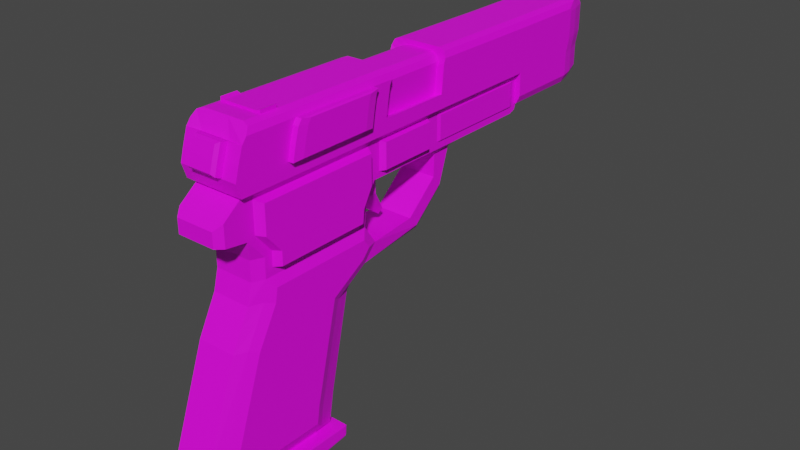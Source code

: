 # Source: DJ_Arbuz_Glock.blend  (saved by Blender 3.5.10; exported with 4.5.12 LTS)
import bpy
from mathutils import Matrix  # noqa: F401  (used for matrix-valued properties, if any)

bpy.ops.wm.read_factory_settings(use_empty=True)
scene = bpy.context.scene
scene.name = 'Scene'

# ---- collections
col_collection = bpy.data.collections.new('Collection'); scene.collection.children.link(col_collection)

# ---- images (referenced by path relative to the original .blend; pixels are not part of the script)
import os
ASSET_DIR = os.environ.get("B2B_ASSET_DIR", "")  # directory of the original .blend (textures are referenced by path, not embedded)
HERE = os.path.dirname(os.path.abspath(__file__))  # packed textures are extracted next to this script under _unpacked/

def load_image(name, relpath, width, height, colorspace="sRGB"):
    """Load a texture the original file referenced (path relative to the .blend, or extracted next to this script)."""
    p = next((c for c in (os.path.join(HERE, relpath), os.path.join(ASSET_DIR, relpath)) if relpath and os.path.exists(c)), "")
    if p:
        img = bpy.data.images.load(p, check_existing=True)
        img.name = name
    else:  # same state as the original file: an image datablock whose file is absent (Cycles renders it pink)
        img = bpy.data.images.new(name, width, height)
        img.source = "FILE"
        img.filepath = "//" + (relpath or name)
    img.colorspace_settings.name = colorspace
    return img
img_pistoltexture_png = load_image('pistoltexture.png', 'textures/pistoltexture.png', 1024, 1024, 'sRGB')

# ---- materials (node trees are filled in below, after node groups)
mat_pistolet = bpy.data.materials.new('pistolet')
mat_pistolet.use_transparent_shadow = False

# ---- material node trees
mat_pistolet.use_nodes = True; mat_pistolet.node_tree.nodes.clear()
_N = mat_pistolet.node_tree.nodes; _L = mat_pistolet.node_tree.links
n0 = _N.new('ShaderNodeOutputMaterial'); n0.name = 'Material Output'; n0.location = (300, 300)
n1 = _N.new('ShaderNodeTexImage'); n1.name = 'Image Texture'; n1.location = (-282, 198)
n1.image = img_pistoltexture_png
n1.interpolation = 'Closest'
n2 = _N.new('ShaderNodeBsdfPrincipled'); n2.name = 'Principled BSDF'; n2.location = (10, 300)
n2.distribution = 'GGX'
n2.subsurface_method = 'RANDOM_WALK_SKIN'
n2.inputs[3].default_value = 1.45
n2.inputs[27].default_value = (0.0, 0.0, 0.0, 1.0)
n2.inputs[28].default_value = 1.0
_L.new(n2.outputs[0], n0.inputs[0])
_L.new(n1.outputs[0], n2.inputs[0])
n0.is_active_output = True

# ---- world
world_world = bpy.data.worlds.new('World'); scene.world = world_world
world_world.use_nodes = True; world_world.node_tree.nodes.clear()
_N = world_world.node_tree.nodes; _L = world_world.node_tree.links
n0 = _N.new('ShaderNodeOutputWorld'); n0.name = 'World Output'; n0.location = (300, 300)
n1 = _N.new('ShaderNodeBackground'); n1.name = 'Background'; n1.location = (10, 300)
n1.inputs[0].default_value = (0.05088, 0.05088, 0.05088, 1.0)
_L.new(n1.outputs[0], n0.inputs[0])
n0.is_active_output = True
world_world.color = (0.05088, 0.05088, 0.05088)
world_world.use_sun_shadow = False
world_world.sun_shadow_jitter_overblur = 0.0

# ---- meshes
me_cube_001 = bpy.data.meshes.new('Cube.001')
me_cube_001.from_pydata([(0.2319, -0.4175, -0.4704), (0.2005, -0.494, -0.3449), (0.2319, 0.3543, -0.4704), (0.2319, 0.3753, -0.3299), (0.2005, -0.2228, 0.4305), (0.2319, 0.571, 0.481), (0.2005, -0.05827, 0.7249), (0.2319, 0.9369, 0.7316), (0.2319, 0.8731, 0.6602), (0.2319, -0.06024, 0.5607), (0.2005, -0.1635, 1.208), (0.2005, 0.972, 1.224), (0.2319, 0.03623, 0.8074), (0.2005, 0.03648, 1.07), (0.2005, 0.8842, 1.067), (0.2319, 0.886, 0.8074), (0.2005, -0.09961, 1.481), (0.2005, 0.972, 1.481), (0.2005, 2.692, 1.268), (0.2005, 2.692, 1.484), (0.2005, 1.622, 1.492), (0.2005, 1.622, 1.26), (0.0, 1.595, 0.599), (0.2005, 1.955, 1.484), (0.1554, 1.56, 0.639), (0.2005, 1.955, 1.268), (0.1554, 1.485, 0.7249), (0.2005, -0.3446, 1.234), (0.0, 1.485, 0.7249), (0.2005, -0.3446, 1.407), (0.0, 0.5557, -0.5991), (0.0, 0.5991, -0.3449), (0.0, -0.5991, -0.5991), (0.0, -0.5991, -0.3449), (0.0, 0.7732, 0.4305), (0.0, -0.3186, 0.4305), (0.0, 1.036, 0.7249), (0.0, -0.1635, 0.7249), (0.0, 0.9235, 0.599), (0.0, -0.2298, 0.599), (0.0, 1.036, 1.208), (0.0, -0.1635, 1.208), (0.0, 0.9277, 0.8857), (0.0, 0.9462, 1.047), (0.0, -0.1213, 0.8857), (0.0, -0.1213, 1.047), (0.0, 1.036, 1.545), (0.0, -0.1635, 1.545), (0.0, 2.753, 1.545), (0.0, 1.675, 1.208), (0.0, 1.675, 1.545), (0.0, 1.955, 1.208), (0.0, 1.955, 1.545), (0.0, -0.404, 1.243), (0.0, -0.404, 1.361), (0.0, 1.871, 0.8402), (0.1554, 1.836, 0.8802), (0.1554, 1.761, 0.9661), (0.0, 1.761, 0.9661), (0.0, 1.932, 1.169), (0.1554, 1.932, 1.169), (0.1554, 1.766, 1.152), (0.0, 1.766, 1.152), (0.1589, 0.5991, -0.3449), (0.1589, -0.5991, -0.5991), (0.1589, 0.7732, 0.4305), (0.1589, 0.9235, 0.599), (0.1589, 1.036, 1.545), (0.1589, 2.753, 1.545), (0.1589, 1.955, 1.208), (0.1232, 1.595, 0.599), (0.1589, 0.5557, -0.5991), (0.1589, -0.5991, -0.3449), (0.1589, -0.3186, 0.4305), (0.1589, -0.1635, 0.7249), (0.1589, -0.2298, 0.599), (0.1589, -0.1635, 1.208), (0.1589, -0.1213, 0.8857), (0.1589, -0.1213, 1.047), (0.1589, -0.1635, 1.545), (0.1589, 1.675, 1.545), (0.1589, 1.955, 1.545), (0.1589, -0.404, 1.243), (0.1589, -0.404, 1.361), (0.1232, 1.871, 0.8402), (0.2005, 0.4523, -0.3449), (0.2005, 0.4217, -0.5488), (0.2005, -0.497, -0.5488), (0.2319, -0.4158, -0.3588), (0.2005, 0.6394, 0.4305), (0.2319, -0.1511, 0.3982), (0.2005, 0.9235, 0.599), (0.2005, 1.036, 0.7249), (0.2005, -0.1286, 0.599), (0.2319, 0.01651, 0.6981), (0.2005, 0.8707, 0.9496), (0.2005, 0.03528, 0.9496), (0.2005, -0.02764, 1.047), (0.2005, -0.09961, 1.231), (0.2005, -0.02926, 0.8857), (0.2005, 1.089, 1.26), (0.2005, 0.9462, 1.047), (0.2005, 0.9277, 0.8857), (0.2005, 1.089, 1.492), (0.2005, -0.1635, 1.545), (0.2656, 0.9356, 1.221), (0.2656, -0.06178, 1.227), (0.2656, 0.8538, 1.075), (0.2656, 0.06489, 1.077), (0.2656, 0.06376, 0.9657), (0.2656, 0.8413, 0.9657), (0.2656, 0.9356, 1.46), (0.2656, -0.06178, 1.46), (0.2005, 1.036, 1.208), (0.2005, 1.036, 1.545), (0.2005, 1.736, 1.268), (0.2005, 1.736, 1.484), (0.2441, 1.115, 1.272), (0.2441, 1.115, 1.481), (0.2441, 1.596, 1.272), (0.2441, 1.596, 1.481), (0.2005, 2.753, 1.545), (0.2005, 1.955, 1.545), (0.2005, 1.955, 1.208), (0.2005, 1.675, 1.208), (0.2005, 1.675, 1.545), (0.2129, 1.967, 1.276), (0.2129, 1.967, 1.477), (0.2129, 2.652, 1.276), (0.2129, 2.652, 1.477), (0.2129, 1.763, 1.276), (0.2129, 1.763, 1.477), (0.0, 2.753, 1.28), (0.0, 2.68, 1.208), (0.0, 2.732, 1.229), (0.1589, 2.68, 1.208), (0.1589, 2.753, 1.28), (0.1589, 2.732, 1.229), (0.2005, 2.68, 1.208), (0.2005, 2.753, 1.28), (0.2005, 2.702, 1.259), (0.2005, 2.732, 1.229)], [(49, 51), (55, 58)], [(71, 63, 85, 86), (2, 3, 88, 0), (71, 86, 87, 64), (9, 8, 7, 94), (88, 3, 5, 90), (72, 1, 4, 73), (78, 97, 10, 76), (75, 93, 6, 74), (73, 4, 93, 75), (90, 5, 8, 9), (95, 14, 107, 110), (17, 16, 112, 111), (94, 7, 15, 12), (16, 98, 106, 112), (74, 6, 99, 77), (77, 99, 97, 78), (10, 104, 29, 27), (81, 122, 121, 68), (115, 25, 126, 130), (21, 20, 120, 119), (67, 114, 125, 80), (23, 116, 131, 127), (36, 92, 26, 28), (80, 125, 122, 81), (66, 38, 22, 70), (82, 27, 29, 83), (76, 10, 27, 82), (79, 47, 54, 83), (28, 26, 57, 58), (92, 91, 24, 26), (123, 124, 61, 60), (113, 40, 49, 124), (136, 132, 48, 68), (123, 69, 135, 138), (67, 46, 47, 79), (102, 42, 43, 101), (92, 36, 42, 102), (101, 43, 40, 113), (65, 34, 38, 66), (38, 36, 28, 22), (63, 31, 34, 65), (64, 72, 33, 32), (87, 1, 72, 64), (24, 70, 84, 56), (70, 22, 55, 84), (26, 24, 56, 57), (60, 59, 62, 61), (58, 57, 61, 62), (57, 56, 60, 61), (56, 84, 55, 59, 60), (59, 51, 69, 123, 60), (49, 62, 61, 124), (85, 63, 65, 89), (89, 65, 66, 91), (114, 67, 79, 104), (19, 18, 140, 139, 121), (139, 136, 68, 121), (104, 79, 83, 29), (41, 76, 82, 53), (53, 82, 83, 54), (91, 66, 70, 24), (50, 80, 81, 52), (46, 67, 80, 50), (52, 81, 68, 48), (44, 77, 78, 45), (37, 74, 77, 44), (35, 73, 75, 39), (39, 75, 74, 37), (45, 78, 76, 41), (33, 72, 73, 35), (30, 71, 64, 32), (30, 31, 63, 71), (3, 2, 86, 85), (2, 0, 87, 86), (0, 88, 1, 87), (5, 3, 85, 89), (88, 90, 4, 1), (7, 8, 91, 92), (90, 9, 93, 4), (8, 5, 89, 91), (9, 94, 6, 93), (15, 7, 92, 102), (94, 12, 99, 6), (12, 15, 102, 99), (13, 98, 10, 97), (96, 13, 97, 99), (11, 14, 101, 113), (14, 95, 102, 101), (95, 96, 99, 102), (16, 17, 114, 104), (17, 11, 113, 114), (98, 16, 104, 10), (106, 105, 111, 112), (108, 107, 105, 106), (109, 110, 107, 108), (13, 96, 109, 108), (11, 17, 111, 105), (96, 95, 110, 109), (14, 11, 105, 107), (98, 13, 108, 106), (100, 103, 114, 113), (21, 100, 113, 124), (103, 20, 125, 114), (20, 21, 124, 125), (118, 117, 119, 120), (100, 21, 119, 117), (20, 103, 118, 120), (103, 100, 117, 118), (18, 25, 123, 138, 140), (23, 19, 121, 122), (25, 115, 124, 123), (115, 116, 125, 124), (116, 23, 122, 125), (127, 126, 128, 129), (131, 130, 126, 127), (18, 19, 129, 128), (25, 18, 128, 126), (116, 115, 130, 131), (19, 23, 127, 129), (138, 141, 140), (141, 139, 140), (136, 139, 141, 137), (137, 141, 138, 135), (132, 136, 137, 134), (134, 137, 135, 133), (69, 51, 133, 135)])
_uv = me_cube_001.uv_layers.new(name='UVMap')
_uv.uv.foreach_set('vector', [0.0291, 0.747, 0.02808, 0.7746, 0.01211, 0.7713, 0.01335, 0.7493, 0.1561, 0.8681, 0.1634, 0.8524, 0.2417, 0.9084, 0.2344, 0.9198, 0.005196, 0.7375, 0.01287, 0.7535, 0.01287, 0.8628, 0.005196, 0.8749, 0.2672, 0.7913, 0.1792, 0.7187, 0.1775, 0.7072, 0.2686, 0.7722, 0.2417, 0.9084, 0.1634, 0.8524, 0.1979, 0.7571, 0.2656, 0.8139, 0.02434, 0.8746, 0.007256, 0.8689, 0.008537, 0.738, 0.02434, 0.7432, 0.01054, 0.8364, 0.02379, 0.8388, 0.003984, 0.8556, 0.001776, 0.8559, 0.008277, 0.7759, 0.02241, 0.7785, 0.02775, 0.7967, 0.01313, 0.7939, 0.001776, 0.7518, 0.01528, 0.7543, 0.02241, 0.7785, 0.008277, 0.7759, 0.2656, 0.8139, 0.1979, 0.7571, 0.1792, 0.7187, 0.2672, 0.7913, 0.2136, 0.8712, 0.1991, 0.8706, 0.1989, 0.8617, 0.2124, 0.8623, 0.147, 0.8952, 0.2789, 0.8952, 0.2742, 0.9036, 0.1514, 0.9036, 0.2686, 0.7722, 0.1775, 0.7072, 0.1886, 0.7056, 0.274, 0.7598, 0.2127, 0.8906, 0.1822, 0.8952, 0.1805, 0.8861, 0.2088, 0.8818, 0.01313, 0.7939, 0.02775, 0.7967, 0.02738, 0.8181, 0.01432, 0.8158, 0.01432, 0.8158, 0.02738, 0.8181, 0.02379, 0.8388, 0.01054, 0.8364, 0.01658, 0.7389, 0.01658, 0.761, 0.004692, 0.7519, 0.004692, 0.7406, 0.006663, 0.8569, 0.001176, 0.8569, 0.001176, 0.7516, 0.006663, 0.7516, 0.2617, 0.9162, 0.2354, 0.9162, 0.234, 0.9144, 0.2584, 0.9144, 0.2505, 0.8923, 0.2505, 0.921, 0.2472, 0.9196, 0.2472, 0.8937, 0.008613, 0.8701, 0.00285, 0.8701, 0.00285, 0.7815, 0.008613, 0.7815, 0.2354, 0.9002, 0.2617, 0.9002, 0.2584, 0.902, 0.234, 0.902, 0.02804, 0.8378, 0.002783, 0.8378, 0.008461, 0.7811, 0.02804, 0.7811, 0.008613, 0.7815, 0.00285, 0.7815, 0.00285, 0.7426, 0.008613, 0.7426, 0.02996, 0.8627, 0.003449, 0.8627, 0.003449, 0.7506, 0.024, 0.7506, 0.000793, 0.7412, 0.004692, 0.7406, 0.004692, 0.7519, 0.000793, 0.749, 0.008516, 0.8724, 0.003078, 0.8724, 0.003078, 0.8484, 0.008516, 0.8406, 0.02701, 0.7635, 0.01658, 0.7635, 0.01658, 0.7436, 0.02701, 0.7436, 0.0009903, 0.7614, 0.03052, 0.7614, 0.03052, 0.8311, 0.0009903, 0.8311, 0.02846, 0.8285, 0.02463, 0.8403, 0.003523, 0.7984, 0.01175, 0.8, 0.02603, 0.8388, 0.02603, 0.8719, 0.02071, 0.8612, 0.02071, 0.8415, 0.0007238, 0.754, 0.03068, 0.754, 0.03068, 0.8459, 0.0007238, 0.8459, 0.005068, 0.8422, 0.02338, 0.8422, 0.02338, 0.8722, 0.005068, 0.8722, 0.02603, 0.8388, 0.02113, 0.8388, 0.02113, 0.7532, 0.02603, 0.7532, 0.008997, 0.7451, 0.02518, 0.7451, 0.02518, 0.8672, 0.008997, 0.8672, 0.001952, 0.8091, 0.03028, 0.8091, 0.03028, 0.8265, 0.001952, 0.8265, 0.001952, 0.7817, 0.03028, 0.7817, 0.03028, 0.8091, 0.001952, 0.8091, 0.001952, 0.8265, 0.03028, 0.8265, 0.03028, 0.8383, 0.001952, 0.8383, 0.002433, 0.7946, 0.0285, 0.7946, 0.0285, 0.8317, 0.002433, 0.8317, 0.0, 0.0, 0.0, 0.0, 0.0, 0.0, 0.0, 0.0, 0.005566, 0.7726, 0.02453, 0.7726, 0.02453, 0.8674, 0.005566, 0.8674, 0.03088, 0.8217, 0.03088, 0.8694, 0.001074, 0.8694, 0.001074, 0.8217, 0.00525, 0.8061, 0.004718, 0.7678, 0.02592, 0.7678, 0.02592, 0.8155, 0.02649, 0.8563, 0.0208, 0.8607, 0.01895, 0.8186, 0.02464, 0.8142, 0.0208, 0.8607, 0.003203, 0.8596, 0.001351, 0.8175, 0.01895, 0.8186, 0.01175, 0.8, 0.003523, 0.7984, 0.008602, 0.772, 0.01683, 0.7735, 0.428, 0.5, 0.428, 0.375, 0.428, 0.375, 0.428, 0.5, 0.0009903, 0.8311, 0.03052, 0.8311, 0.03052, 0.855, 0.0009903, 0.855, 0.01683, 0.7735, 0.008602, 0.772, 0.02341, 0.7552, 0.02846, 0.7664, 0.02464, 0.8142, 0.01895, 0.8186, 0.001351, 0.8175, 0.004293, 0.7693, 0.02649, 0.7706, 0.002365, 0.8415, 0.002365, 0.8388, 0.02113, 0.8388, 0.02603, 0.8388, 0.02071, 0.8415, 0.03068, 0.8459, 0.03068, 0.8612, 0.007458, 0.8612, 0.0007238, 0.8459, 0.01211, 0.7713, 0.02808, 0.7746, 0.0291, 0.8596, 0.01442, 0.8566, 0.01113, 0.8357, -0.0001843, 0.8084, 0.005773, 0.7583, 0.01113, 0.7587, 0.004765, 0.7451, 0.008997, 0.7451, 0.008997, 0.8672, 0.004765, 0.8672, 0.02444, 0.7595, 0.009769, 0.7595, 0.009118, 0.7589, 0.01056, 0.7554, 0.02858, 0.7554, 0.00028, 0.8422, 0.005068, 0.8422, 0.005068, 0.8722, 0.0002799, 0.8722, 0.02974, 0.7635, 0.02701, 0.7635, 0.02701, 0.7436, 0.02974, 0.7485, 0.02931, 0.8724, 0.008516, 0.8724, 0.008516, 0.8406, 0.02931, 0.8406, 0.01658, 0.7389, 0.02701, 0.7389, 0.02701, 0.7436, 0.01658, 0.7436, 0.01146, 0.7546, 0.01779, 0.7551, 0.01779, 0.8733, 0.009658, 0.867, 0.03065, 0.7815, 0.008613, 0.7815, 0.008613, 0.7426, 0.03065, 0.7426, 0.03065, 0.8701, 0.008613, 0.8701, 0.008613, 0.7815, 0.03065, 0.7815, 0.02764, 0.8569, 0.006663, 0.8569, 0.006663, 0.7516, 0.02764, 0.7516, 0.001477, 0.8172, 0.02925, 0.8172, 0.02925, 0.8451, 0.001477, 0.8451, 0.001477, 0.7884, 0.02925, 0.7884, 0.02925, 0.8172, 0.001477, 0.8172, 0.00432, 0.8475, 0.02548, 0.8475, 0.02548, 0.8728, 0.00432, 0.8728, 0.001477, 0.7652, 0.02925, 0.7652, 0.02925, 0.7884, 0.001477, 0.7884, 0.001477, 0.8451, 0.02925, 0.8451, 0.02925, 0.8722, 0.001477, 0.8722, 0.00432, 0.738, 0.02548, 0.738, 0.02548, 0.8475, 0.00432, 0.8475, 0.007535, 0.7426, 0.02536, 0.7426, 0.02536, 0.8721, 0.007535, 0.8721, 0.02453, 0.7418, 0.02453, 0.7726, 0.005566, 0.7726, 0.005566, 0.7418, 0.003085, 0.7712, 0.003937, 0.756, 0.01335, 0.7493, 0.01211, 0.7713, 0.02279, 0.7615, 0.02279, 0.8533, 0.01287, 0.8628, 0.01287, 0.7535, 0.01626, 0.7612, 0.01358, 0.769, 0.007355, 0.7679, 0.01225, 0.7536, 0.005495, 0.8604, 0.003085, 0.7712, 0.01211, 0.7713, 0.01442, 0.8566, 0.01358, 0.769, 0.01248, 0.8287, 0.006222, 0.8291, 0.007355, 0.7679, 0.01659, 0.8102, 0.01659, 0.7979, 0.02758, 0.7966, 0.02758, 0.8184, 0.01248, 0.8287, 0.01453, 0.8424, 0.008348, 0.8433, 0.006222, 0.8291, 0.03044, 0.7613, 0.03044, 0.8433, 0.01113, 0.8357, 0.01113, 0.7587, 0.01453, 0.8424, 0.01626, 0.854, 0.009937, 0.8539, 0.008348, 0.8433, 0.005326, 0.8137, 0.01659, 0.8102, 0.02758, 0.8184, 0.003651, 0.8257, 0.01626, 0.854, 0.01485, 0.8621, 0.007868, 0.8659, 0.009937, 0.8539, 0.005712, 0.8595, 0.005712, 0.749, 0.01649, 0.7435, 0.01649, 0.868, 0.01626, 0.7682, 0.02089, 0.7537, 0.02584, 0.7536, 0.02122, 0.7682, 0.01971, 0.7765, 0.01626, 0.7682, 0.02122, 0.7682, 0.02584, 0.7792, 0.02423, 0.8484, 0.019, 0.8299, 0.02591, 0.8294, 0.03125, 0.8482, 0.019, 0.8299, 0.02047, 0.8175, 0.02794, 0.8122, 0.02591, 0.8294, 0.02465, 0.7509, 0.02465, 0.8596, 0.01649, 0.868, 0.01649, 0.7435, 0.0133, 0.7484, 0.0133, 0.8624, 0.006501, 0.8692, 0.006501, 0.7416, 0.0133, 0.8624, 0.02423, 0.8484, 0.03125, 0.8482, 0.006501, 0.8692, 0.0292, 0.7481, 0.0133, 0.7484, 0.006501, 0.7416, 0.03169, 0.7413, 0.1426, 0.8857, 0.2799, 0.8848, 0.2799, 0.9177, 0.1426, 0.9177, 0.16, 0.865, 0.2686, 0.8646, 0.2799, 0.8848, 0.1426, 0.8857, 0.1599, 0.8496, 0.2669, 0.8496, 0.2686, 0.8646, 0.16, 0.865, 0.1616, 0.8906, 0.147, 0.8929, 0.1476, 0.8839, 0.1612, 0.8818, 0.1779, 0.8736, 0.147, 0.8706, 0.1504, 0.8617, 0.1792, 0.8645, 0.2498, 0.8818, 0.147, 0.8818, 0.1506, 0.8736, 0.2463, 0.8736, 0.1991, 0.8706, 0.1779, 0.8736, 0.1792, 0.8645, 0.1989, 0.8617, 0.1822, 0.8952, 0.1616, 0.8906, 0.1612, 0.8818, 0.1805, 0.8861, 0.009211, 0.8685, 0.025, 0.8685, 0.02858, 0.8721, 0.005628, 0.8721, 0.009211, 0.8322, 0.009211, 0.8685, 0.005628, 0.8721, 0.005628, 0.8287, 0.025, 0.8685, 0.025, 0.8322, 0.02858, 0.8287, 0.02858, 0.8721, 0.025, 0.8322, 0.009211, 0.8322, 0.005628, 0.8287, 0.02858, 0.8287, 0.1878, 0.9196, 0.1878, 0.8937, 0.2472, 0.8937, 0.2472, 0.9196, 0.2623, 0.906, 0.1418, 0.906, 0.1478, 0.8958, 0.2563, 0.8958, 0.1418, 0.906, 0.2623, 0.906, 0.2563, 0.9162, 0.1478, 0.9162, 0.1845, 0.921, 0.1845, 0.8923, 0.1878, 0.8937, 0.1878, 0.9196, 0.009769, 0.7595, 0.009769, 0.8096, 0.005628, 0.8096, 0.005628, 0.7603, 0.009118, 0.7589, 0.02444, 0.8096, 0.02444, 0.7595, 0.02858, 0.7554, 0.02858, 0.8096, 0.009769, 0.8096, 0.009769, 0.8245, 0.005628, 0.8287, 0.005628, 0.8096, 0.009769, 0.8245, 0.02444, 0.8245, 0.02858, 0.8287, 0.005628, 0.8287, 0.02444, 0.8245, 0.02444, 0.8096, 0.02858, 0.8096, 0.02858, 0.8287, 0.1723, 0.9199, 0.1723, 0.8945, 0.2589, 0.8945, 0.2589, 0.9199, 0.1465, 0.9199, 0.1465, 0.8945, 0.1723, 0.8945, 0.1723, 0.9199, 0.1471, 0.9162, 0.1471, 0.9028, 0.1518, 0.902, 0.1518, 0.9144, 0.2354, 0.9162, 0.1471, 0.9162, 0.1518, 0.9144, 0.234, 0.9144, 0.2617, 0.9028, 0.2617, 0.9162, 0.2584, 0.9144, 0.2584, 0.902, 0.1471, 0.9002, 0.2354, 0.9002, 0.234, 0.902, 0.1518, 0.902, 0.0279, 0.8433, 0.02338, 0.8388, 0.0279, 0.8369, 0.02338, 0.8388, 0.02338, 0.8324, 0.0279, 0.8369, 0.005068, 0.8422, 0.00028, 0.8422, 0.00028, 0.836, 0.005068, 0.836, 0.005068, 0.836, 0.00028, 0.836, 0.00028, 0.8324, 0.005068, 0.8324, 0.02338, 0.8422, 0.005068, 0.8422, 0.005068, 0.836, 0.02338, 0.836, 0.02338, 0.836, 0.005068, 0.836, 0.005068, 0.8324, 0.02338, 0.8324, 0.02113, 0.8388, 0.002365, 0.8388, 0.002365, 0.7532, 0.02113, 0.7532])
me_cube_001.materials.append(mat_pistolet)
me_cube_001.update()
me_cube_002 = bpy.data.meshes.new('Cube.002')
me_cube_002.from_pydata([(0.2269, -0.3249, 0.1964), (0.248, -0.3445, 0.1498), (0.248, -1.746, -0.2268), (0.248, -0.3651, 0.1129), (0.248, 1.212, -0.2268), (0.248, -0.3855, -0.002049), (0.248, 1.212, 0.1134), (0.248, 1.212, 0.0), (0.248, 1.212, -0.1134), (0.248, -1.714, 0.1124), (0.248, -1.752, -0.003802), (0.248, -1.783, -0.1134), (0.248, -0.4018, -0.1134), (0.248, 0.2401, 0.1449), (0.2269, 0.2524, 0.1914), (0.1759, 0.2575, 0.2107), (0.1499, 1.212, -0.5103), (0.248, 1.212, -0.4206), (0.2193, 1.212, -0.4841), (0.248, 0.2273, 0.1131), (0.248, 0.2146, -0.001279), (0.248, 0.2044, -0.1134), (0.248, 0.2167, -0.2268), (0.248, -1.676, 0.1612), (0.1759, -1.625, 0.2268), (0.2269, -1.64, 0.2076), (0.248, 1.212, 0.1366), (0.1759, 1.212, 0.2026), (0.2269, 1.212, 0.1833), (0.248, 1.869, -0.2268), (0.1759, 2.13, -0.2268), (0.2269, 1.976, -0.2268), (0.248, 1.891, 0.1366), (0.1759, 2.11, 0.2026), (0.2269, 1.968, 0.1833), (0.248, 1.906, 0.1134), (0.1759, 2.168, 0.1134), (0.2269, 2.013, 0.1134), (0.248, 1.906, 0.0), (0.1759, 2.168, 0.0), (0.2269, 2.013, 0.0), (0.1759, 2.168, -0.1134), (0.248, 1.906, -0.1134), (0.2269, 2.013, -0.1134), (0.1759, 2.13, -0.4075), (0.248, 1.869, -0.4206), (0.2269, 1.976, -0.4168), (0.1356, 2.13, -0.4444), (0.1499, 1.869, -0.5103), (0.1457, 1.976, -0.491), (0.1641, 2.13, -0.4336), (0.2193, 1.869, -0.4841), (0.2031, 1.976, -0.4693), (0.248, -0.3821, -0.2268), (0.1759, -0.3168, 0.2156), (0.04078, 0.2575, 0.2107), (0.04078, -1.625, 0.2268), (0.04078, 1.212, 0.2026), (0.04078, 2.11, 0.2026), (0.04078, 2.13, -0.2268), (0.04078, 2.168, -0.1134), (0.04078, 2.168, 0.1134), (0.04078, 2.168, 0.0), (0.04078, -0.3168, 0.2156), (0.1759, 0.2575, 0.2107), (0.1759, -0.3168, 0.2156), (0.2269, 0.2524, 0.1914), (0.0, -1.625, 0.2268), (0.248, 0.2273, 0.1131), (0.248, -0.3651, 0.1129), (0.248, 0.2044, -0.1134), (0.248, -0.4018, -0.1134), (0.248, 0.2146, -0.001279), (0.248, 0.2401, 0.1449), (0.248, -0.3445, 0.1498), (0.2269, -0.3249, 0.1964), (0.248, -0.3855, -0.002049), (0.0, 0.2575, 0.2107), (0.1092, 0.2571, 0.1718), (0.1092, -0.3171, 0.1767), (0.1603, 0.2521, 0.1525), (0.03455, 0.2571, 0.1718), (0.1814, 0.2269, 0.0741), (0.1814, -0.3655, 0.07391), (0.1814, 0.2056, -0.135), (0.1814, -0.3996, -0.1351), (0.1814, 0.2142, -0.04024), (0.1814, 0.2398, 0.1059), (0.1814, -0.3448, 0.1109), (0.1603, -0.3252, 0.1574), (0.1814, -0.3858, -0.04101), (0.03455, -0.3171, 0.1767), (0.124, 1.212, -0.2268), (0.0, 1.212, -0.2268), (0.0, -1.746, -0.2268), (0.124, -1.746, -0.2268), (0.124, -1.783, -0.1134), (0.0, -1.783, -0.1134), (0.124, -1.752, -0.003802), (0.124, -1.714, 0.1124), (0.0, -1.714, 0.1124), (0.124, 0.2167, -0.2268), (0.0, 0.2167, -0.2268), (0.124, -0.3821, -0.2268), (0.0, -0.3821, -0.2268), (0.2269, -0.5113, 0.198), (0.248, -0.5564, 0.1128), (0.248, -0.5792, -0.002297), (0.248, -0.5976, -0.1134), (0.0, -1.824, 0.01779), (0.09852, -1.848, -0.06851), (0.124, -1.768, -0.1178), (0.1165, -1.827, -0.09259), (0.0, -1.848, -0.06851), (0.0, -1.769, -0.1176), (0.0, -1.827, -0.09254), (0.09852, -1.824, 0.01779), (0.124, -1.734, -0.009168), (0.1165, -1.798, 0.009891), (0.09852, -1.794, 0.1107), (0.124, -1.7, 0.108), (0.1165, -1.763, 0.1196), (0.0, -1.7, 0.1082), (0.0, -1.794, 0.1107), (0.0, -1.763, 0.1196), (0.248, -0.5333, 0.1514), (0.248, -0.5754, -0.2268), (0.0, 2.168, 0.1134), (0.0, 2.168, -0.1134), (0.1759, -0.5022, 0.2172), (0.04078, -0.5022, 0.2172), (0.0, 2.168, 0.0), (0.0, -0.5754, -0.2268), (0.124, -0.5754, -0.2268), (0.0, 2.13, -0.2268), (0.248, -1.345, -0.1134), (0.248, -1.319, -0.003247), (0.248, -1.287, 0.1126), (0.0, -1.211, 0.2233), (0.0, -0.5022, 0.2172), (0.1759, -1.211, 0.2233), (0.04078, -1.211, 0.2233), (0.248, -1.255, 0.1576), (0.0, -0.3171, 0.1767), (0.0, -1.314, -0.2268), (0.124, -1.314, -0.2268), (0.0, 0.2571, 0.1718), (0.2269, -1.223, 0.204), (0.0, -0.3168, 0.2156), (0.248, -1.314, -0.2268), (0.0, 2.11, 0.2026), (0.0, 1.212, 0.2026), (0.2935, -1.255, 0.1576), (0.3043, -1.183, 0.1471), (0.3043, -0.6177, 0.1423), (0.2935, -0.5333, 0.1514), (0.3043, -0.6353, 0.1128), (0.2935, -0.5564, 0.1128), (0.3043, -0.6581, -0.002399), (0.2935, -0.5792, -0.002297), (0.3043, -0.6748, -0.1035), (0.2935, -0.5976, -0.1134), (0.3043, -1.264, -0.1035), (0.2935, -1.345, -0.1134), (0.2935, -1.319, -0.003247), (0.3043, -1.241, -0.003146), (0.2935, -1.287, 0.1126), (0.3043, -1.208, 0.1126), (0.0, 2.13, -0.4075), (0.0, 2.13, -0.4444), (0.0, 1.869, -0.5103), (0.0, 1.976, -0.491), (0.0, 2.13, -0.4336), (0.0, 1.212, -0.5103), (0.248, -1.491, -0.1134), (0.248, -1.637, -0.1134), (0.248, -1.464, -0.003432), (0.248, -1.608, -0.003617), (0.248, -1.43, 0.1125), (0.248, -1.572, 0.1125), (0.1759, -1.349, 0.2244), (0.1759, -1.487, 0.2256), (0.04078, -1.349, 0.2244), (0.04078, -1.487, 0.2256), (0.0, -1.349, 0.2244), (0.0, -1.487, 0.2256), (0.0, -1.458, -0.2268), (0.0, -1.602, -0.2268), (0.124, -1.458, -0.2268), (0.124, -1.602, -0.2268), (0.248, -1.536, 0.16), (0.248, -1.395, 0.1588), (0.2269, -1.501, 0.2064), (0.2269, -1.362, 0.2052), (0.248, -1.602, -0.2268), (0.248, -1.458, -0.2268), (0.1367, -0.3168, 0.2156), (0.1367, -1.625, 0.2268), (0.1367, -0.5022, 0.2172), (0.1367, -1.211, 0.2233), (0.1367, -1.349, 0.2244), (0.1367, -1.487, 0.2256), (0.1759, -1.348, 0.2549), (0.1759, -1.486, 0.2561), (0.04078, -1.348, 0.2403), (0.04078, -1.486, 0.2415), (0.0, -1.348, 0.2403), (0.0, -1.486, 0.2415), (0.1367, -1.348, 0.2403), (0.1367, -1.486, 0.2415), (0.1759, 2.03, 0.2026), (0.2269, 1.901, 0.1833), (0.248, 1.831, 0.1366), (0.248, 1.844, 0.1134), (0.248, 1.844, -0.1134), (0.248, 1.81, -0.2268), (0.248, 1.81, -0.4206), (0.248, 1.844, 0.0), (0.1499, 1.81, -0.5103), (0.2193, 1.81, -0.4841), (0.04078, 2.03, 0.2026), (0.0, 2.03, 0.2026), (0.0, 1.81, -0.5103), (0.04078, 2.03, 0.2108), (0.04078, 2.11, 0.2108), (0.0, 2.03, 0.2245), (0.0, 2.11, 0.2245)], [], [(212, 213, 35, 32), (189, 194, 2, 95), (220, 210, 33, 58), (194, 175, 11, 2), (175, 177, 10, 11), (177, 179, 9, 10), (179, 190, 23, 9), (214, 215, 29, 42), (213, 217, 38, 35), (217, 214, 42, 38), (62, 61, 36, 39), (215, 4, 17, 216), (59, 60, 41, 30), (60, 62, 39, 41), (61, 58, 33, 36), (219, 18, 16, 218), (28, 14, 13, 26), (216, 17, 18, 219), (181, 24, 25, 192), (192, 25, 23, 190), (42, 29, 31, 43), (43, 31, 30, 41), (32, 35, 37, 34), (34, 37, 36, 33), (35, 38, 40, 37), (37, 40, 39, 36), (38, 42, 43, 40), (40, 43, 41, 39), (210, 27, 28, 211), (211, 28, 26, 212), (50, 44, 46, 52), (52, 46, 45, 51), (47, 50, 52, 49), (49, 52, 51, 48), (44, 30, 31, 46), (46, 31, 29, 45), (27, 15, 14, 28), (6, 26, 13, 19), (7, 6, 19, 20), (8, 7, 20, 21), (4, 8, 21, 22), (92, 4, 22, 101), (20, 19, 68, 72), (54, 0, 75, 65), (0, 1, 74, 75), (63, 196, 54, 65), (15, 55, 64), (22, 21, 12, 53), (101, 22, 53, 103), (12, 21, 70, 71), (27, 57, 55, 15), (201, 183, 56, 197), (73, 66, 80, 87), (65, 75, 89, 79), (70, 72, 86, 84), (75, 74, 88, 89), (71, 70, 84, 85), (24, 197, 56, 67, 122, 120, 99, 9, 23, 25), (21, 20, 72, 70), (1, 3, 69, 74), (55, 57, 151, 77), (3, 5, 76, 69), (5, 12, 71, 76), (19, 13, 73, 68), (13, 14, 66, 73), (14, 15, 64, 66), (80, 89, 88, 87), (78, 79, 89, 80), (82, 87, 88, 83), (86, 82, 83, 90), (84, 86, 90, 85), (78, 81, 91, 79), (74, 69, 83, 88), (69, 76, 90, 83), (72, 68, 82, 86), (66, 64, 78, 80), (76, 71, 85, 90), (68, 73, 87, 82), (64, 55, 81, 78), (63, 65, 79, 91), (102, 101, 103, 104), (93, 92, 101, 102), (10, 9, 99, 98), (11, 10, 98, 96), (98, 99, 120, 117), (2, 11, 96, 95), (95, 96, 97, 94), (187, 189, 95, 94), (99, 100, 122, 120), (96, 98, 117, 111), (130, 63, 148, 139), (110, 116, 109, 113), (116, 119, 123, 109), (104, 103, 133, 132), (110, 113, 115, 112), (112, 115, 114, 111), (131, 127, 61, 62), (120, 122, 124, 121), (121, 124, 123, 119), (141, 130, 139, 138), (182, 141, 138, 184), (119, 116, 118, 121), (121, 118, 117, 120), (131, 62, 60, 128), (59, 134, 128, 60), (116, 110, 112, 118), (118, 112, 111, 117), (58, 61, 127, 150), (97, 96, 111, 114), (196, 63, 130, 198), (221, 220, 223, 225), (63, 91, 143, 148), (0, 105, 125, 1), (54, 129, 105, 0), (3, 1, 125, 106), (5, 3, 106, 107), (12, 5, 107, 108), (53, 12, 108, 126), (103, 53, 126, 133), (132, 133, 145, 144), (81, 91, 143, 146), (198, 130, 141, 199), (105, 147, 142, 125), (129, 140, 147, 105), (107, 106, 157, 159), (135, 108, 161, 163), (126, 108, 135, 149), (133, 126, 149, 145), (55, 81, 146, 77), (142, 137, 166, 152), (160, 158, 165, 162), (108, 107, 159, 161), (136, 135, 163, 164), (137, 136, 164, 166), (106, 125, 155, 157), (158, 156, 167, 165), (156, 154, 153, 167), (153, 154, 155, 152), (154, 156, 157, 155), (156, 158, 159, 157), (158, 160, 161, 159), (160, 162, 163, 161), (152, 166, 167, 153), (166, 164, 165, 167), (164, 163, 162, 165), (125, 142, 152, 155), (44, 168, 134, 59, 30), (172, 168, 44, 50), (172, 50, 47, 169), (171, 169, 47, 49), (171, 49, 48, 170), (218, 222, 170, 48), (56, 183, 185, 67), (183, 201, 209, 205), (144, 145, 188, 186), (186, 188, 189, 187), (199, 141, 182, 200), (201, 181, 203, 209), (147, 193, 191, 142), (193, 192, 190, 191), (140, 180, 193, 147), (180, 181, 192, 193), (137, 142, 191, 178), (178, 191, 190, 179), (136, 137, 178, 176), (176, 178, 179, 177), (135, 136, 176, 174), (174, 176, 177, 175), (149, 135, 174, 195), (195, 174, 175, 194), (145, 149, 195, 188), (188, 195, 194, 189), (181, 180, 202, 203), (140, 199, 200, 180), (129, 198, 199, 140), (54, 196, 198, 129), (181, 201, 197, 24), (205, 204, 206, 207), (208, 204, 205, 209), (202, 208, 209, 203), (182, 184, 206, 204), (180, 200, 208, 202), (200, 182, 204, 208), (185, 183, 205, 207), (16, 173, 222, 218), (57, 220, 221, 151), (34, 211, 212, 32), (33, 210, 211, 34), (45, 216, 219, 51), (51, 219, 218, 48), (29, 215, 216, 45), (7, 8, 214, 217), (6, 7, 217, 213), (8, 4, 215, 214), (57, 27, 210, 220), (26, 6, 213, 212), (223, 224, 226, 225), (58, 150, 226, 224), (220, 58, 224, 223), (18, 17, 4, 92, 93, 173, 16)])
_uv = me_cube_002.uv_layers.new(name='UVMap')
_uv.uv.foreach_set('vector', [0.2702, 0.9852, 0.2725, 0.9813, 0.2827, 0.9813, 0.2803, 0.9851, 0.3311, 0.9626, 0.3311, 0.9291, 0.37, 0.9291, 0.37, 0.9626, 0.3427, 0.964, 0.3427, 0.9393, 0.3575, 0.9394, 0.3575, 0.964, 0.3429, 0.999, 0.349, 0.9794, 0.3743, 0.9794, 0.3679, 0.999, 0.349, 0.9794, 0.3441, 0.9604, 0.3691, 0.9604, 0.3743, 0.9794, 0.3441, 0.9604, 0.3379, 0.9403, 0.3626, 0.9403, 0.3691, 0.9604, 0.3379, 0.9403, 0.3316, 0.932, 0.356, 0.9318, 0.3626, 0.9403, 0.2723, 0.944, 0.2666, 0.9253, 0.2763, 0.9253, 0.2826, 0.9439, 0.2725, 0.9813, 0.2724, 0.9627, 0.2826, 0.9626, 0.2827, 0.9813, 0.2724, 0.9627, 0.2723, 0.944, 0.2826, 0.9439, 0.2826, 0.9626, 0.2202, 0.951, 0.2482, 0.951, 0.2482, 0.9843, 0.2202, 0.9843, 0.1596, 0.9981, 0.07065, 0.9981, 0.06985, 0.9697, 0.1588, 0.9697, 0.1648, 0.951, 0.1923, 0.951, 0.1923, 0.9843, 0.1648, 0.9843, 0.1923, 0.951, 0.2202, 0.951, 0.2202, 0.9843, 0.1923, 0.9843, 0.2482, 0.951, 0.2709, 0.951, 0.2709, 0.9843, 0.2482, 0.9843, 0.2226, 0.9779, 0.1189, 0.9779, 0.1187, 0.9651, 0.2223, 0.9651, 0.1682, 0.994, 0.009818, 0.9966, 0.007597, 0.9887, 0.168, 0.986, 0.1588, 0.9697, 0.06985, 0.9697, 0.07014, 0.9595, 0.1591, 0.9595, 0.1769, 0.9561, 0.1564, 0.9561, 0.1542, 0.9483, 0.1748, 0.9483, 0.3255, 0.9237, 0.3496, 0.9235, 0.356, 0.9318, 0.3316, 0.932, 0.2826, 0.9439, 0.2763, 0.9253, 0.2941, 0.9254, 0.3004, 0.944, 0.3004, 0.944, 0.2941, 0.9254, 0.32, 0.9258, 0.3263, 0.9445, 0.2803, 0.9851, 0.2827, 0.9813, 0.3005, 0.9814, 0.2931, 0.993, 0.2931, 0.993, 0.3005, 0.9814, 0.3264, 0.9818, 0.317, 0.9966, 0.2827, 0.9813, 0.2826, 0.9626, 0.3004, 0.9627, 0.3005, 0.9814, 0.3005, 0.9814, 0.3004, 0.9627, 0.3263, 0.9632, 0.3264, 0.9818, 0.2826, 0.9626, 0.2826, 0.9439, 0.3004, 0.944, 0.3004, 0.9627, 0.3004, 0.9627, 0.3004, 0.944, 0.3263, 0.9445, 0.3263, 0.9632, 0.3427, 0.9393, 0.1915, 0.9392, 0.1915, 0.9294, 0.3188, 0.9295, 0.282, 0.9931, 0.1682, 0.994, 0.168, 0.986, 0.2702, 0.9852, 0.2079, 0.9651, 0.2078, 0.9693, 0.1838, 0.9696, 0.1841, 0.9611, 0.1841, 0.9611, 0.1838, 0.9696, 0.1675, 0.9697, 0.1678, 0.9595, 0.279, 0.9648, 0.2792, 0.97, 0.2516, 0.9756, 0.2513, 0.965, 0.2513, 0.965, 0.2516, 0.9756, 0.2327, 0.9779, 0.2324, 0.9651, 0.2078, 0.9693, 0.2085, 0.9958, 0.1846, 0.9974, 0.1838, 0.9696, 0.1838, 0.9696, 0.1846, 0.9974, 0.1683, 0.9981, 0.1675, 0.9697, 0.1915, 0.9392, 0.01525, 0.9393, 0.01433, 0.9295, 0.1915, 0.9294, 0.168, 0.9822, 0.168, 0.986, 0.007597, 0.9887, 0.005447, 0.9835, 0.1679, 0.9635, 0.168, 0.9822, 0.005447, 0.9835, 0.003265, 0.9646, 0.1678, 0.9448, 0.1679, 0.9635, 0.003265, 0.9646, 0.001495, 0.9462, 0.1677, 0.9261, 0.1678, 0.9448, 0.001495, 0.9462, 0.003449, 0.9275, 0.1172, 0.9749, 0.1172, 0.955, 0.277, 0.955, 0.277, 0.9749, 0.4993, 0.5834, 0.5623, 0.5825, 0.5623, 0.5825, 0.4993, 0.5834, 0.6614, 0.6288, 0.625, 0.6288, 0.625, 0.6288, 0.6614, 0.6288, 0.625, 0.6288, 0.5842, 0.6307, 0.5842, 0.6307, 0.625, 0.6288, 0.7294, 0.6288, 0.6811, 0.6288, 0.6614, 0.6288, 0.6614, 0.6288, 0.3352, 0.9714, 0.3352, 0.9714, 0.3352, 0.9714, 0.2014, 0.9358, 0.2025, 0.926, 0.2553, 0.926, 0.2536, 0.9358, 0.277, 0.9749, 0.277, 0.955, 0.3731, 0.955, 0.3731, 0.9749, 0.4375, 0.6347, 0.4375, 0.5841, 0.4375, 0.5841, 0.4375, 0.6347, 0.1915, 0.9392, 0.1915, 0.9639, 0.01525, 0.964, 0.01525, 0.9393, 0.1769, 0.9619, 0.1769, 0.9761, 0.1564, 0.9761, 0.1564, 0.9619, 0.0009308, 0.7858, 0.0007686, 0.7774, 0.01306, 0.7785, 0.01322, 0.7868, 0.007954, 0.8185, 0.0006867, 0.8094, 0.017, 0.8093, 0.02426, 0.8184, 0.01875, 0.8235, 0.011, 0.8073, 0.0233, 0.8083, 0.02984, 0.822, 0.0006867, 0.8094, 0.001778, 0.7981, 0.01809, 0.798, 0.017, 0.8093, 0.006885, 0.8709, 0.006893, 0.7417, 0.02183, 0.7414, 0.02183, 0.8705, 0.3629, 0.9932, 0.3573, 0.9932, 0.3438, 0.9932, 0.3381, 0.9931, 0.3382, 0.9736, 0.3556, 0.9736, 0.3556, 0.9734, 0.3731, 0.9734, 0.3731, 0.9819, 0.3701, 0.9899, 0.4375, 0.5841, 0.4993, 0.5834, 0.4993, 0.5834, 0.4375, 0.5841, 0.5842, 0.6307, 0.5622, 0.6322, 0.5622, 0.6322, 0.5842, 0.6307, 0.01525, 0.964, 0.1915, 0.9639, 0.1915, 0.9713, 0.01524, 0.9714, 0.5622, 0.6322, 0.4989, 0.6336, 0.4989, 0.6336, 0.5622, 0.6322, 0.4989, 0.6336, 0.4375, 0.6347, 0.4375, 0.6347, 0.4989, 0.6336, 0.5623, 0.5825, 0.5821, 0.5816, 0.5821, 0.5816, 0.5623, 0.5825, 0.5821, 0.5816, 0.625, 0.5804, 0.625, 0.5804, 0.5821, 0.5816, 0.3352, 0.9714, 0.3352, 0.9714, 0.3352, 0.9714, 0.3352, 0.9714, 0.07981, 0.8918, 0.1291, 0.8918, 0.1308, 0.896, 0.08082, 0.896, 0.07981, 0.8872, 0.1289, 0.8872, 0.1296, 0.8918, 0.08023, 0.8918, 0.0819, 0.8987, 0.08082, 0.896, 0.1308, 0.896, 0.1325, 0.8991, 0.0829, 0.9084, 0.0819, 0.8987, 0.1325, 0.8991, 0.1342, 0.9089, 0.08357, 0.9165, 0.0829, 0.9084, 0.1342, 0.9089, 0.1353, 0.9169, 0.07981, 0.8872, 0.07981, 0.881, 0.1289, 0.881, 0.1289, 0.8872, 0.001778, 0.7981, 0.005715, 0.7906, 0.02202, 0.7906, 0.01809, 0.798, 0.005715, 0.7906, 0.00397, 0.764, 0.02028, 0.7639, 0.02202, 0.7906, 0.011, 0.8073, 0.00311, 0.7907, 0.0154, 0.7917, 0.0233, 0.8083, 0.0007686, 0.7774, 0.006787, 0.7711, 0.01908, 0.7721, 0.01306, 0.7785, 0.00397, 0.764, 0.01579, 0.7433, 0.03027, 0.7465, 0.02028, 0.7639, 0.00311, 0.7907, 0.0009308, 0.7858, 0.01322, 0.7868, 0.0154, 0.7917, 0.006787, 0.7711, 0.02625, 0.7619, 0.02984, 0.767, 0.01908, 0.7721, 0.009578, 0.8456, 0.007954, 0.8185, 0.02426, 0.8184, 0.01485, 0.8392, 0.277, 0.9948, 0.277, 0.9749, 0.3731, 0.9749, 0.3731, 0.9948, 0.1172, 0.9948, 0.1172, 0.9749, 0.277, 0.9749, 0.277, 0.9948, 0.3731, 0.9563, 0.3731, 0.9734, 0.3556, 0.9734, 0.3557, 0.9563, 0.3731, 0.9404, 0.3731, 0.9563, 0.3557, 0.9563, 0.3557, 0.9404, 0.4979, 0.8109, 0.562, 0.8089, 0.562, 0.8089, 0.4979, 0.8109, 0.373, 0.9277, 0.3731, 0.9404, 0.3557, 0.9404, 0.3556, 0.9277, 0.3556, 0.9277, 0.3557, 0.9404, 0.3382, 0.9403, 0.3381, 0.9276, 0.3311, 0.9961, 0.3311, 0.9626, 0.37, 0.9626, 0.37, 0.9961, 0.09098, 0.9046, 0.09098, 0.9207, 0.08913, 0.9207, 0.08905, 0.9046, 0.4375, 0.8125, 0.4979, 0.8109, 0.4979, 0.8109, 0.4375, 0.8125, 0.3228, 0.9761, 0.3503, 0.9761, 0.3503, 0.9821, 0.3228, 0.9821, 0.07691, 0.8885, 0.07691, 0.9001, 0.06413, 0.9001, 0.06413, 0.8885, 0.07691, 0.9001, 0.07691, 0.9128, 0.06413, 0.9128, 0.06413, 0.9001, 0.001371, 0.9961, 0.001371, 0.9626, 0.05363, 0.9626, 0.05363, 0.9961, 0.08907, 0.8918, 0.08907, 0.9046, 0.08521, 0.9046, 0.08519, 0.8895, 0.08519, 0.8895, 0.08521, 0.9046, 0.07698, 0.9046, 0.07691, 0.8885, 0.2202, 0.9409, 0.2482, 0.9409, 0.2482, 0.951, 0.2202, 0.951, 0.07691, 0.9207, 0.07698, 0.9046, 0.08505, 0.9046, 0.08502, 0.9197, 0.08502, 0.9197, 0.08505, 0.9046, 0.08905, 0.9046, 0.08905, 0.9174, 0.2178, 0.9761, 0.3228, 0.9761, 0.3228, 0.9821, 0.2178, 0.9821, 0.1973, 0.9761, 0.2178, 0.9761, 0.2178, 0.9821, 0.1973, 0.9821, 0.05176, 0.9158, 0.0516, 0.9031, 0.05574, 0.9032, 0.05581, 0.9181, 0.05581, 0.9181, 0.05574, 0.9032, 0.06413, 0.9032, 0.06392, 0.9191, 0.2202, 0.9409, 0.2202, 0.951, 0.1923, 0.951, 0.1923, 0.9409, 0.1648, 0.951, 0.1648, 0.9409, 0.1923, 0.9409, 0.1923, 0.951, 0.0516, 0.9031, 0.05193, 0.8915, 0.05601, 0.8893, 0.05574, 0.9032, 0.05574, 0.9032, 0.05601, 0.8893, 0.06413, 0.8885, 0.06413, 0.9032, 0.2709, 0.951, 0.2482, 0.951, 0.2482, 0.9409, 0.2709, 0.9409, 0.4375, 0.875, 0.4375, 0.8125, 0.4375, 0.8125, 0.4375, 0.875, 0.3503, 0.9619, 0.3503, 0.9761, 0.3228, 0.9761, 0.3228, 0.9619, 0.3352, 0.9714, 0.3427, 0.9714, 0.3427, 0.9729, 0.3352, 0.9755, 0.009578, 0.8456, 0.01485, 0.8392, 0.02116, 0.8428, 0.01703, 0.8498, 0.1213, 0.9254, 0.1536, 0.9252, 0.1576, 0.9335, 0.1248, 0.9338, 0.3503, 0.9561, 0.3228, 0.9561, 0.3214, 0.9483, 0.3491, 0.9483, 0.1284, 0.9402, 0.1248, 0.9338, 0.1576, 0.9335, 0.1616, 0.9402, 0.1319, 0.9601, 0.1284, 0.9402, 0.1616, 0.9402, 0.1655, 0.9602, 0.1346, 0.9794, 0.1319, 0.9601, 0.1655, 0.9602, 0.1686, 0.9794, 0.1311, 0.999, 0.1346, 0.9794, 0.1686, 0.9794, 0.1647, 0.999, 0.001371, 0.9626, 0.001371, 0.9291, 0.05363, 0.9291, 0.05363, 0.9626, 0.05363, 0.9961, 0.05363, 0.9626, 0.2533, 0.9626, 0.2533, 0.9961, 0.07981, 0.878, 0.1289, 0.878, 0.1289, 0.881, 0.07981, 0.881, 0.3228, 0.9619, 0.3228, 0.9761, 0.2178, 0.9761, 0.2178, 0.9619, 0.1536, 0.9252, 0.2773, 0.9241, 0.2828, 0.9324, 0.1576, 0.9335, 0.3228, 0.9561, 0.2178, 0.9561, 0.2159, 0.9483, 0.3214, 0.9483, 0.04391, 0.8862, 0.05751, 0.8862, 0.05751, 0.8915, 0.04391, 0.8915, 0.118, 0.9099, 0.03092, 0.9099, 0.03092, 0.9046, 0.118, 0.9046, 0.1647, 0.999, 0.1686, 0.9794, 0.2984, 0.9794, 0.2929, 0.999, 0.05363, 0.9626, 0.05363, 0.9291, 0.2533, 0.9291, 0.2533, 0.9626, 0.02116, 0.843, 0.02929, 0.8444, 0.02929, 0.8516, 0.02116, 0.8515, 0.06416, 0.8968, 0.05789, 0.8968, 0.05789, 0.8915, 0.06416, 0.8915, 0.1134, 0.8793, 0.1159, 0.8953, 0.02381, 0.8944, 0.0202, 0.8785, 0.03092, 0.8862, 0.04391, 0.8862, 0.04391, 0.8915, 0.03092, 0.8915, 0.04396, 0.8968, 0.03092, 0.8968, 0.03092, 0.8915, 0.04396, 0.8915, 0.05789, 0.8968, 0.04396, 0.8968, 0.04396, 0.8915, 0.05789, 0.8915, 0.05751, 0.8862, 0.0626, 0.8862, 0.0626, 0.8915, 0.05751, 0.8915, 0.1159, 0.8953, 0.1194, 0.9136, 0.02875, 0.9128, 0.02381, 0.8944, 0.1194, 0.9136, 0.1221, 0.9183, 0.03266, 0.9183, 0.02875, 0.9128, 0.1066, 0.9033, 0.04074, 0.9033, 0.03092, 0.9021, 0.1149, 0.9021, 0.1221, 0.9183, 0.1194, 0.9136, 0.1319, 0.9137, 0.1355, 0.9198, 0.1194, 0.9136, 0.1159, 0.8953, 0.1284, 0.8955, 0.1319, 0.9137, 0.1159, 0.8953, 0.1134, 0.8793, 0.1256, 0.8779, 0.1284, 0.8955, 0.03992, 0.9033, 0.1086, 0.9033, 0.118, 0.9046, 0.03092, 0.9046, 0.02137, 0.9198, 0.01626, 0.9127, 0.02875, 0.9128, 0.03266, 0.9183, 0.01626, 0.9127, 0.01131, 0.8943, 0.02381, 0.8944, 0.02875, 0.9128, 0.01131, 0.8943, 0.007361, 0.8769, 0.0202, 0.8785, 0.02381, 0.8944, 0.03092, 0.8968, 0.1149, 0.8968, 0.1149, 0.9021, 0.03092, 0.9021, 0.1202, 0.9843, 0.1202, 0.9409, 0.1648, 0.9409, 0.1648, 0.951, 0.1648, 0.9843, 0.1138, 0.9409, 0.1202, 0.9409, 0.1202, 0.9843, 0.1138, 0.9814, 0.1473, 0.9394, 0.1187, 0.9394, 0.1236, 0.9375, 0.1473, 0.9375, 0.2519, 0.94, 0.2796, 0.9415, 0.279, 0.9648, 0.2513, 0.965, 0.2519, 0.94, 0.2513, 0.965, 0.2324, 0.9651, 0.233, 0.9394, 0.2223, 0.9651, 0.2229, 0.9394, 0.233, 0.9394, 0.2324, 0.9651, 0.1564, 0.9761, 0.1769, 0.9761, 0.1769, 0.9821, 0.1564, 0.9821, 0.1861, 0.9438, 0.2003, 0.9438, 0.2003, 0.9462, 0.1861, 0.9462, 0.2533, 0.9961, 0.2533, 0.9626, 0.2922, 0.9626, 0.2922, 0.9961, 0.2922, 0.9961, 0.2922, 0.9626, 0.3311, 0.9626, 0.3311, 0.9961, 0.2178, 0.9619, 0.2178, 0.9761, 0.1973, 0.9761, 0.1973, 0.9619, 0.2003, 0.9438, 0.2061, 0.9438, 0.2061, 0.9483, 0.2003, 0.9462, 0.2773, 0.9241, 0.3014, 0.9239, 0.3072, 0.9322, 0.2828, 0.9324, 0.3014, 0.9239, 0.3255, 0.9237, 0.3316, 0.932, 0.3072, 0.9322, 0.2178, 0.9561, 0.1973, 0.9561, 0.1953, 0.9483, 0.2159, 0.9483, 0.1973, 0.9561, 0.1769, 0.9561, 0.1748, 0.9483, 0.1953, 0.9483, 0.2885, 0.9403, 0.2828, 0.9324, 0.3072, 0.9322, 0.3132, 0.9403, 0.3132, 0.9403, 0.3072, 0.9322, 0.3316, 0.932, 0.3379, 0.9403, 0.294, 0.9603, 0.2885, 0.9403, 0.3132, 0.9403, 0.319, 0.9603, 0.319, 0.9603, 0.3132, 0.9403, 0.3379, 0.9403, 0.3441, 0.9604, 0.2984, 0.9794, 0.294, 0.9603, 0.319, 0.9603, 0.3237, 0.9794, 0.3237, 0.9794, 0.319, 0.9603, 0.3441, 0.9604, 0.349, 0.9794, 0.2929, 0.999, 0.2984, 0.9794, 0.3237, 0.9794, 0.3179, 0.999, 0.3179, 0.999, 0.3237, 0.9794, 0.349, 0.9794, 0.3429, 0.999, 0.2533, 0.9626, 0.2533, 0.9291, 0.2922, 0.9291, 0.2922, 0.9626, 0.2922, 0.9626, 0.2922, 0.9291, 0.3311, 0.9291, 0.3311, 0.9626, 0.2005, 0.9438, 0.18, 0.9438, 0.18, 0.9393, 0.2005, 0.9393, 0.2178, 0.9561, 0.2178, 0.9619, 0.1973, 0.9619, 0.1973, 0.9561, 0.3228, 0.9561, 0.3228, 0.9619, 0.2178, 0.9619, 0.2178, 0.9561, 0.3503, 0.9561, 0.3503, 0.9619, 0.3228, 0.9619, 0.3228, 0.9561, 0.1769, 0.9561, 0.1769, 0.9619, 0.1564, 0.9619, 0.1564, 0.9561, 0.174, 0.9483, 0.174, 0.9279, 0.18, 0.9279, 0.18, 0.9483, 0.1598, 0.9279, 0.174, 0.9279, 0.174, 0.9483, 0.1598, 0.9483, 0.1542, 0.9279, 0.1598, 0.9279, 0.1598, 0.9483, 0.1542, 0.9483, 0.7294, 0.7158, 0.7294, 0.7158, 0.7294, 0.7158, 0.7294, 0.7158, 0.6614, 0.7158, 0.6811, 0.7158, 0.6811, 0.7158, 0.6614, 0.7158, 0.6811, 0.7158, 0.7294, 0.7158, 0.7294, 0.7158, 0.6811, 0.7158, 0.18, 0.9438, 0.1861, 0.9438, 0.1861, 0.9462, 0.18, 0.9462, 0.1187, 0.9651, 0.1192, 0.9394, 0.2229, 0.9394, 0.2223, 0.9651, 0.1915, 0.9639, 0.3427, 0.964, 0.3427, 0.9714, 0.1915, 0.9713, 0.2931, 0.993, 0.282, 0.9931, 0.2702, 0.9852, 0.2803, 0.9851, 0.3575, 0.9394, 0.3427, 0.9393, 0.3188, 0.9295, 0.3313, 0.9295, 0.1675, 0.9697, 0.1588, 0.9697, 0.1591, 0.9595, 0.1678, 0.9595, 0.2327, 0.9779, 0.2226, 0.9779, 0.2223, 0.9651, 0.2324, 0.9651, 0.1683, 0.9981, 0.1596, 0.9981, 0.1588, 0.9697, 0.1675, 0.9697, 0.1679, 0.9635, 0.1678, 0.9448, 0.2723, 0.944, 0.2724, 0.9627, 0.168, 0.9822, 0.1679, 0.9635, 0.2724, 0.9627, 0.2725, 0.9813, 0.1678, 0.9448, 0.1677, 0.9261, 0.2666, 0.9253, 0.2723, 0.944, 0.1915, 0.9639, 0.1915, 0.9392, 0.3427, 0.9393, 0.3427, 0.964, 0.168, 0.986, 0.168, 0.9822, 0.2725, 0.9813, 0.2702, 0.9852, 0.3575, 0.9793, 0.3427, 0.9793, 0.3427, 0.9714, 0.3575, 0.9714, 0.3352, 0.9755, 0.3276, 0.9755, 0.3276, 0.9714, 0.3352, 0.974, 0.3276, 0.9729, 0.3128, 0.9729, 0.3128, 0.9714, 0.3276, 0.9714, 0.3526, 0.9358, 0.3591, 0.9502, 0.3591, 0.9941, 0.331, 0.9941, 0.3029, 0.9941, 0.3029, 0.9299, 0.3368, 0.9299])
me_cube_002.materials.append(mat_pistolet)
me_cube_002.update()
me_cube_003 = bpy.data.meshes.new('Cube.003')
me_cube_003.from_pydata([(1.0, -1.0, -1.0), (1.0, -1.0, 1.0), (1.0, 1.0, -1.0), (1.0, 1.0, 1.0), (0.2644, 2.11, -3.248), (0.2644, 2.567, -2.981), (0.0, 1.0, -1.0), (0.0, 1.0, 1.0), (0.0, -1.0, -1.0), (0.0, -1.0, 1.0), (0.0, 2.567, -2.981), (0.0, 2.11, -3.248)], [], [(6, 7, 3, 2), (2, 3, 1, 0), (10, 5, 4, 11), (2, 0, 4, 5), (6, 2, 5, 10), (0, 8, 11, 4), (3, 7, 9, 1), (0, 1, 9, 8)])
_uv = me_cube_003.uv_layers.new(name='UVMap')
_uv.uv.foreach_set('vector', [0.2772, 0.8533, 0.2772, 0.8796, 0.264, 0.8796, 0.264, 0.8533, 0.2623, 0.8428, 0.2725, 0.8687, 0.2462, 0.8789, 0.2361, 0.8529, 0.25, 0.5, 0.375, 0.5, 0.375, 0.75, 0.25, 0.75, 0.2623, 0.8428, 0.2361, 0.8529, 0.2651, 0.8064, 0.2725, 0.8076, 0.2772, 0.8533, 0.264, 0.8533, 0.2737, 0.8272, 0.2772, 0.8272, 0.375, 0.75, 0.375, 0.875, 0.375, 0.875, 0.375, 0.75, 0.625, 0.5, 0.75, 0.5, 0.75, 0.75, 0.625, 0.75, 0.375, 0.75, 0.625, 0.75, 0.625, 0.875, 0.375, 0.875])
me_cube_003.materials.append(mat_pistolet)
me_cube_003.update()
me_circle = bpy.data.meshes.new('Circle')
me_circle.from_pydata([(0.0, 0.1468, 0.0), (-0.07339, 0.1271, 0.0), (-0.1271, 0.07339, 0.0), (-0.1468, 0.0, 0.0), (-0.1271, -0.07339, 0.0), (-0.07339, -0.1271, 0.0), (0.0, -0.1468, 0.0), (0.07339, -0.1271, 0.0), (0.1271, -0.07339, 0.0), (0.1468, 0.0, 0.0), (0.1271, 0.07339, 0.0), (0.07339, 0.1271, 0.0), (-1.365e-17, 0.1468, -0.06145), (-0.07339, 0.1271, -0.06145), (-0.1271, 0.07339, -0.06145), (-0.1468, 2.686e-09, -0.06145), (-0.1271, -0.07339, -0.06145), (-0.07339, -0.1271, -0.06145), (-1.365e-17, -0.1468, -0.06145), (0.07339, -0.1271, -0.06145), (0.1271, -0.07339, -0.06145), (0.1468, 2.686e-09, -0.06145), (0.1271, 0.07339, -0.06145), (0.07339, 0.1271, -0.06145), (-2.823e-10, 0.1134, -3.182e-08), (-0.0567, 0.09821, -3.182e-08), (-0.09821, 0.0567, -3.182e-08), (-0.1134, 0.0, -3.182e-08), (-0.09821, -0.0567, -3.182e-08), (-0.0567, -0.09821, -3.182e-08), (-2.823e-10, -0.1134, -3.182e-08), (0.0567, -0.09821, -3.182e-08), (0.09821, -0.0567, -3.182e-08), (0.1134, 0.0, -3.182e-08), (0.09821, 0.0567, -3.182e-08), (0.0567, 0.09821, -3.182e-08), (-2.823e-10, 0.1134, -0.01742), (-0.0567, 0.09821, -0.01742), (-0.09821, 0.0567, -0.01742), (-0.1134, 7.615e-10, -0.01742), (-0.09821, -0.0567, -0.01742), (-0.0567, -0.09821, -0.01742), (-2.823e-10, -0.1134, -0.01742), (0.0567, -0.09821, -0.01742), (0.09821, -0.0567, -0.01742), (0.1134, 7.615e-10, -0.01742), (0.09821, 0.0567, -0.01742), (0.0567, 0.09821, -0.01742)], [], [(0, 11, 23, 12), (2, 1, 13, 14), (9, 8, 20, 21), (6, 5, 17, 18), (3, 2, 14, 15), (10, 9, 21, 22), (7, 6, 18, 19), (4, 3, 15, 16), (11, 10, 22, 23), (1, 0, 12, 13), (8, 7, 19, 20), (5, 4, 16, 17), (11, 0, 24, 35), (1, 2, 26, 25), (8, 9, 33, 32), (5, 6, 30, 29), (2, 3, 27, 26), (9, 10, 34, 33), (6, 7, 31, 30), (3, 4, 28, 27), (10, 11, 35, 34), (0, 1, 25, 24), (7, 8, 32, 31), (4, 5, 29, 28), (33, 34, 46, 45), (30, 31, 43, 42), (27, 28, 40, 39), (34, 35, 47, 46), (24, 25, 37, 36), (31, 32, 44, 43), (28, 29, 41, 40), (35, 24, 36, 47), (25, 26, 38, 37), (32, 33, 45, 44), (29, 30, 42, 41), (26, 27, 39, 38), (37, 38, 39, 40, 41, 42, 43, 44, 45, 46, 47, 36)])
_uv = me_circle.uv_layers.new(name='UVMap')
_uv.uv.foreach_set('vector', [0.3308, 0.948, 0.3308, 0.9742, 0.3096, 0.9742, 0.3096, 0.948, 0.2672, 0.9742, 0.2672, 0.9969, 0.246, 0.9969, 0.246, 0.9742, 0.2672, 0.9742, 0.2672, 0.948, 0.2884, 0.948, 0.2884, 0.9742, 0.2884, 0.9742, 0.2884, 0.948, 0.3096, 0.948, 0.3096, 0.9742, 0.2672, 0.948, 0.2672, 0.9742, 0.246, 0.9742, 0.246, 0.948, 0.2672, 0.9969, 0.2672, 0.9742, 0.2884, 0.9742, 0.2884, 0.9969, 0.2884, 0.9969, 0.2884, 0.9742, 0.3096, 0.9742, 0.3096, 0.9969, 0.2672, 0.9253, 0.2672, 0.948, 0.246, 0.948, 0.246, 0.9253, 0.3308, 0.9742, 0.3308, 0.9969, 0.3096, 0.9969, 0.3096, 0.9742, 0.3308, 0.9253, 0.3308, 0.948, 0.3096, 0.948, 0.3096, 0.9253, 0.2672, 0.948, 0.2672, 0.9253, 0.2884, 0.9253, 0.2884, 0.948, 0.2884, 0.948, 0.2884, 0.9253, 0.3096, 0.9253, 0.3096, 0.948, 0.05143, 0.9051, 0.05143, 0.8933, 0.05644, 0.8946, 0.05644, 0.9037, 0.05734, 0.883, 0.06758, 0.8771, 0.06892, 0.8821, 0.06101, 0.8867, 0.0794, 0.9212, 0.06758, 0.9212, 0.06892, 0.9162, 0.07805, 0.9162, 0.09554, 0.8933, 0.09554, 0.9051, 0.09053, 0.9037, 0.09053, 0.8946, 0.06758, 0.8771, 0.0794, 0.8771, 0.07805, 0.8821, 0.06892, 0.8821, 0.06758, 0.9212, 0.05734, 0.9153, 0.06101, 0.9116, 0.06892, 0.9162, 0.09554, 0.9051, 0.08963, 0.9153, 0.08596, 0.9116, 0.09053, 0.9037, 0.0794, 0.8771, 0.08963, 0.883, 0.08596, 0.8867, 0.07805, 0.8821, 0.05734, 0.9153, 0.05143, 0.9051, 0.05644, 0.9037, 0.06101, 0.9116, 0.05143, 0.8933, 0.05734, 0.883, 0.06101, 0.8867, 0.05644, 0.8946, 0.08963, 0.9153, 0.0794, 0.9212, 0.07805, 0.9162, 0.08596, 0.9116, 0.08963, 0.883, 0.09554, 0.8933, 0.09053, 0.8946, 0.08596, 0.8867, 0.2241, 0.8102, 0.2241, 0.7706, 0.2358, 0.7706, 0.2358, 0.8102, 0.1888, 0.8102, 0.1888, 0.7706, 0.2006, 0.7706, 0.2006, 0.8102, 0.2006, 0.8102, 0.2006, 0.7706, 0.2123, 0.7706, 0.2123, 0.8102, 0.2241, 0.7706, 0.2241, 0.7363, 0.2358, 0.7363, 0.2358, 0.7706, 0.2123, 0.8102, 0.2123, 0.7706, 0.2241, 0.7706, 0.2241, 0.8102, 0.1888, 0.7706, 0.1888, 0.7363, 0.2006, 0.7363, 0.2006, 0.7706, 0.2006, 0.7706, 0.2006, 0.7363, 0.2123, 0.7363, 0.2123, 0.7706, 0.2123, 0.8444, 0.2123, 0.8102, 0.2241, 0.8102, 0.2241, 0.8444, 0.2123, 0.7706, 0.2123, 0.7363, 0.2241, 0.7363, 0.2241, 0.7706, 0.2241, 0.8444, 0.2241, 0.8102, 0.2358, 0.8102, 0.2358, 0.8444, 0.1888, 0.8444, 0.1888, 0.8102, 0.2006, 0.8102, 0.2006, 0.8444, 0.2006, 0.8444, 0.2006, 0.8102, 0.2123, 0.8102, 0.2123, 0.8444, 0.3079, 0.5515, 0.3079, 0.4485, 0.3594, 0.3594, 0.4485, 0.3079, 0.5515, 0.3079, 0.6406, 0.3594, 0.6921, 0.4485, 0.6921, 0.5515, 0.6406, 0.6406, 0.5515, 0.6921, 0.4485, 0.6921, 0.3594, 0.6406])
me_circle.materials.append(mat_pistolet)
me_circle.update()
me_cube = bpy.data.meshes.new('Cube')
me_cube.from_pydata([(0.1639, -0.4126, -0.4491), (0.1639, -0.4155, 0.05788), (0.1639, 0.3482, -0.3684), (0.1639, 0.3496, 0.05788), (0.1639, 0.3496, -0.2382), (0.1639, -0.4155, -0.2382), (0.2537, 0.5712, -0.3297), (0.2607, 0.5564, -0.3313), (0.2541, 0.5573, -0.3462), (0.2537, 0.5754, -0.2531), (0.2541, 0.5599, -0.2382), (0.2607, 0.5605, -0.2531), (0.2607, -0.6239, -0.4565), (0.2537, -0.6388, -0.4581), (0.2541, -0.6217, -0.4713), (0.2607, -0.6264, -0.2531), (0.2541, -0.6258, -0.2382), (0.2537, -0.6414, -0.2531), (0.1639, 0.4328, 0.3406), (0.1639, -0.3165, 0.4953), (0.1639, 0.7054, 1.184), (0.1639, -0.04387, 1.339), (-9.772e-09, 0.3482, -0.3684), (0.0, 0.3496, 0.05788), (0.0, -0.4126, -0.4491), (0.0, -0.4155, 0.05788), (0.0, -0.4155, -0.2382), (0.0, 0.3496, -0.2382), (0.0, 0.5573, -0.3462), (0.0, 0.5712, -0.3297), (0.0, -0.6217, -0.4713), (0.0, -0.6388, -0.4581), (0.0, -0.6258, -0.2382), (0.0, -0.6414, -0.2531), (0.0, 0.5599, -0.2382), (0.0, 0.5754, -0.2531), (0.0, 0.4328, 0.3406), (0.0, -0.3165, 0.4953), (0.0, 0.7054, 1.184), (0.0, -0.04387, 1.339)], [], [(27, 23, 3, 4), (4, 3, 1, 5), (22, 2, 0, 24), (25, 1, 19, 37), (27, 4, 10, 34), (4, 5, 16, 10), (24, 0, 14, 30), (29, 35, 9, 6), (7, 11, 15, 12), (0, 2, 8, 14), (6, 7, 8), (9, 10, 11), (12, 13, 14), (15, 16, 17), (11, 7, 6, 9), (14, 8, 7, 12), (17, 13, 12, 15), (30, 14, 13, 31), (10, 16, 15, 11), (34, 10, 9, 35), (19, 18, 20, 21), (1, 3, 18, 19), (37, 19, 21, 39), (18, 36, 38, 20), (20, 38, 39, 21), (3, 23, 36, 18), (2, 22, 28, 8), (16, 32, 33, 17), (8, 28, 29, 6), (13, 17, 33, 31), (5, 26, 32, 16), (5, 1, 25, 26)])
_uv = me_cube.uv_layers.new(name='UVMap')
_uv.uv.foreach_set('vector', [0.2241, 0.7066, 0.2241, 0.7486, 0.2004, 0.7486, 0.2004, 0.7066, 0.2652, 0.7304, 0.2561, 0.7668, 0.1621, 0.7433, 0.1712, 0.7069, 0.1027, 0.9735, 0.1027, 0.9571, 0.1577, 0.9571, 0.1577, 0.9735, 0.2078, 0.7451, 0.2294, 0.7451, 0.2294, 0.804, 0.2078, 0.804, 0.02758, 0.7687, 0.01276, 0.7687, 0.004618, 0.7497, 0.02758, 0.7497, 0.01276, 0.7687, 0.01276, 0.8379, 0.004618, 0.8569, 0.004618, 0.7497, 0.1577, 0.9735, 0.1577, 0.9571, 0.1728, 0.9482, 0.1728, 0.9735, 0.1382, 0.9391, 0.1382, 0.9468, 0.1129, 0.9468, 0.1129, 0.9391, 0.08947, 0.9827, 0.08906, 0.9749, 0.2073, 0.9749, 0.207, 0.9952, 0.1577, 0.9571, 0.1027, 0.9571, 0.08756, 0.9482, 0.1728, 0.9482, 0.08798, 0.9826, 0.08947, 0.9827, 0.08937, 0.9842, 0.08756, 0.9749, 0.08911, 0.9735, 0.08906, 0.9749, 0.207, 0.9952, 0.2085, 0.9954, 0.2068, 0.9967, 0.2073, 0.9749, 0.2072, 0.9735, 0.2088, 0.9749, 0.08906, 0.9749, 0.08947, 0.9827, 0.08798, 0.9826, 0.08756, 0.9749, 0.2068, 0.9967, 0.08937, 0.9842, 0.08947, 0.9827, 0.207, 0.9952, 0.2088, 0.9749, 0.2085, 0.9954, 0.207, 0.9952, 0.2073, 0.9749, 0.1728, 0.9735, 0.1728, 0.9482, 0.175, 0.9482, 0.175, 0.9735, 0.08911, 0.9735, 0.2072, 0.9735, 0.2073, 0.9749, 0.08906, 0.9749, 0.1382, 0.9482, 0.1129, 0.9482, 0.1129, 0.9468, 0.1382, 0.9468, 0.1608, 0.8001, 0.2577, 0.8042, 0.2652, 0.9163, 0.1683, 0.9122, 0.1621, 0.7433, 0.2561, 0.7668, 0.2577, 0.8042, 0.1608, 0.8001, 0.2078, 0.804, 0.2294, 0.804, 0.2294, 0.9196, 0.2078, 0.9196, 0.2004, 0.7911, 0.2241, 0.7911, 0.2241, 0.9186, 0.2004, 0.9186, 0.625, 0.5, 0.75, 0.5, 0.75, 0.75, 0.625, 0.75, 0.2004, 0.7486, 0.2241, 0.7486, 0.2241, 0.7911, 0.2004, 0.7911, 0.1027, 0.9571, 0.1027, 0.9735, 0.08756, 0.9735, 0.08756, 0.9482, 0.08756, 0.9321, 0.1129, 0.9321, 0.1129, 0.9342, 0.08759, 0.9342, 0.1129, 0.9374, 0.1382, 0.9374, 0.1382, 0.9391, 0.1129, 0.9391, 0.08759, 0.9482, 0.08759, 0.9342, 0.1129, 0.9342, 0.1129, 0.9482, 0.01276, 0.8379, 0.02758, 0.8379, 0.02758, 0.8569, 0.004618, 0.8569, 0.2294, 0.7067, 0.2294, 0.7451, 0.2078, 0.7451, 0.2078, 0.7067])
me_cube.materials.append(mat_pistolet)
me_cube.update()

# ---- objects
ob_empty = bpy.data.objects.new('Empty', None)
ob_base = bpy.data.objects.new('base', me_cube_001)
ob_zatvor_tipa = bpy.data.objects.new('zatvor_tipa', me_cube_002)
ob_kurok = bpy.data.objects.new('kurok', me_cube_003)
ob_dulo = bpy.data.objects.new('dulo', me_circle)
ob_magaz = bpy.data.objects.new('magaz', me_cube)

# ---- transforms, parenting, visibility, modifiers, constraints
ob_empty.location = (0.0, 0.0, 0.0)
ob_empty.rotation_euler = (1.571, -0.0, 1.571)
ob_empty.empty_display_type = 'IMAGE'
ob_empty.empty_display_size = 5.0
ob_base.location = (-1.305e-16, -1.518, -0.5879)
_m = ob_base.modifiers.new('Mirror', 'MIRROR')
_m.use_clip = True
ob_zatvor_tipa.location = (0.0, 0.0, 1.181)
_m = ob_zatvor_tipa.modifiers.new('Mirror', 'MIRROR')
_m.use_clip = True
ob_kurok.location = (1.214e-16, -0.4594, 0.5469)
ob_kurok.scale = (0.1023, 0.1023, 0.1023)
_m = ob_kurok.modifiers.new('Mirror', 'MIRROR')
_m.use_clip = True
ob_dulo.location = (2.56e-16, 2.19, 1.153)
ob_dulo.rotation_euler = (-1.571, -2.22e-16, 2.22e-16)
ob_magaz.location = (2.14e-16, -1.463, -0.964)
_m = ob_magaz.modifiers.new('Mirror', 'MIRROR')
_m.use_clip = True

# ---- collection membership
col_collection.objects.link(ob_empty)
col_collection.objects.link(ob_base)
col_collection.objects.link(ob_zatvor_tipa)
col_collection.objects.link(ob_kurok)
col_collection.objects.link(ob_dulo)
col_collection.objects.link(ob_magaz)

# ---- scene / render settings (as saved in the file)
scene.frame_start = 1; scene.frame_end = 250; scene.frame_set(1)
scene.render.engine = 'BLENDER_EEVEE_NEXT'
scene.cycles.sampling_pattern = 'TABULATED_SOBOL'
scene.view_settings.view_transform = 'Filmic'
bpy.context.view_layer.update()

# ---- added for rendering (the .blend has no active camera and no usable light): camera, sun
cam_auto = bpy.data.cameras.new('AutoCamera')
cam_auto.lens = 50.0
cam_auto.sensor_width = 36.0
cam_auto.clip_end = 1000.0
ob_auto_camera = bpy.data.objects.new('AutoCamera', cam_auto)
scene.collection.objects.link(ob_auto_camera)
ob_auto_camera.location = (4.82267, -5.75067, 3.85919)
ob_auto_camera.rotation_euler = (1.09748, -7.21219e-08, 0.694738)
scene.camera = ob_auto_camera
light_auto_sun = bpy.data.lights.new('AutoSun', 'SUN')
light_auto_sun.energy = 3.0
light_auto_sun.angle = 0.0523599
ob_auto_sun = bpy.data.objects.new('AutoSun', light_auto_sun)
scene.collection.objects.link(ob_auto_sun)
ob_auto_sun.rotation_euler = (0.872665, 0.174533, 0.523599)
bpy.context.view_layer.update()
